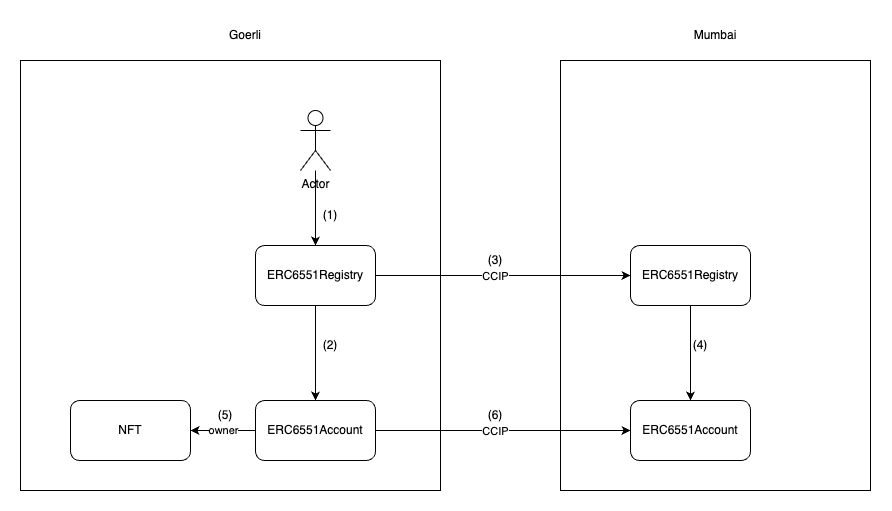

The diagram above was exported from draw.io. Its source (the exported page's mxGraphModel, read from the mxfile embedded in the PNG):
<mxGraphModel dx="1990" dy="1794" grid="1" gridSize="10" guides="1" tooltips="1" connect="1" arrows="1" fold="1" page="1" pageScale="1" pageWidth="850" pageHeight="1100" math="0" shadow="0">
  <root>
    <mxCell id="0" />
    <mxCell id="1" parent="0" />
    <mxCell id="Zfz2abL2h_MJtney-P-C-7" value="" style="rounded=0;whiteSpace=wrap;html=1;" vertex="1" parent="1">
      <mxGeometry x="-50" y="-10" width="420" height="430" as="geometry" />
    </mxCell>
    <mxCell id="Zfz2abL2h_MJtney-P-C-8" value="" style="rounded=0;whiteSpace=wrap;html=1;" vertex="1" parent="1">
      <mxGeometry x="490" y="-10" width="310" height="430" as="geometry" />
    </mxCell>
    <mxCell id="Zfz2abL2h_MJtney-P-C-5" style="edgeStyle=orthogonalEdgeStyle;rounded=0;orthogonalLoop=1;jettySize=auto;html=1;entryX=0;entryY=0.5;entryDx=0;entryDy=0;" edge="1" parent="1" source="Zfz2abL2h_MJtney-P-C-1" target="Zfz2abL2h_MJtney-P-C-3">
      <mxGeometry relative="1" as="geometry" />
    </mxCell>
    <mxCell id="Zfz2abL2h_MJtney-P-C-6" value="CCIP" style="edgeLabel;html=1;align=center;verticalAlign=middle;resizable=0;points=[];" vertex="1" connectable="0" parent="Zfz2abL2h_MJtney-P-C-5">
      <mxGeometry x="0.0039" y="-2" relative="1" as="geometry">
        <mxPoint x="-8" y="-2" as="offset" />
      </mxGeometry>
    </mxCell>
    <mxCell id="Zfz2abL2h_MJtney-P-C-16" value="" style="edgeStyle=orthogonalEdgeStyle;rounded=0;orthogonalLoop=1;jettySize=auto;html=1;" edge="1" parent="1" source="Zfz2abL2h_MJtney-P-C-1" target="Zfz2abL2h_MJtney-P-C-15">
      <mxGeometry relative="1" as="geometry" />
    </mxCell>
    <mxCell id="Zfz2abL2h_MJtney-P-C-1" value="ERC6551Registry" style="rounded=1;whiteSpace=wrap;html=1;" vertex="1" parent="1">
      <mxGeometry x="185" y="175" width="120" height="60" as="geometry" />
    </mxCell>
    <mxCell id="Zfz2abL2h_MJtney-P-C-4" style="edgeStyle=orthogonalEdgeStyle;rounded=0;orthogonalLoop=1;jettySize=auto;html=1;entryX=0.5;entryY=0;entryDx=0;entryDy=0;" edge="1" parent="1" source="Zfz2abL2h_MJtney-P-C-2" target="Zfz2abL2h_MJtney-P-C-1">
      <mxGeometry relative="1" as="geometry" />
    </mxCell>
    <mxCell id="Zfz2abL2h_MJtney-P-C-2" value="Actor" style="shape=umlActor;verticalLabelPosition=bottom;verticalAlign=top;html=1;outlineConnect=0;" vertex="1" parent="1">
      <mxGeometry x="230" y="40" width="30" height="60" as="geometry" />
    </mxCell>
    <mxCell id="Zfz2abL2h_MJtney-P-C-12" value="" style="edgeStyle=orthogonalEdgeStyle;rounded=0;orthogonalLoop=1;jettySize=auto;html=1;" edge="1" parent="1" source="Zfz2abL2h_MJtney-P-C-3" target="Zfz2abL2h_MJtney-P-C-11">
      <mxGeometry relative="1" as="geometry" />
    </mxCell>
    <mxCell id="Zfz2abL2h_MJtney-P-C-3" value="ERC6551Registry" style="rounded=1;whiteSpace=wrap;html=1;" vertex="1" parent="1">
      <mxGeometry x="560" y="175" width="120" height="60" as="geometry" />
    </mxCell>
    <mxCell id="Zfz2abL2h_MJtney-P-C-10" value="NFT" style="rounded=1;whiteSpace=wrap;html=1;" vertex="1" parent="1">
      <mxGeometry y="330" width="120" height="60" as="geometry" />
    </mxCell>
    <mxCell id="Zfz2abL2h_MJtney-P-C-11" value="ERC6551Account" style="rounded=1;whiteSpace=wrap;html=1;" vertex="1" parent="1">
      <mxGeometry x="560" y="330" width="120" height="60" as="geometry" />
    </mxCell>
    <mxCell id="Zfz2abL2h_MJtney-P-C-17" style="rounded=0;orthogonalLoop=1;jettySize=auto;html=1;entryX=0;entryY=0.5;entryDx=0;entryDy=0;" edge="1" parent="1" source="Zfz2abL2h_MJtney-P-C-15" target="Zfz2abL2h_MJtney-P-C-11">
      <mxGeometry relative="1" as="geometry" />
    </mxCell>
    <mxCell id="Zfz2abL2h_MJtney-P-C-19" value="CCIP" style="edgeLabel;html=1;align=center;verticalAlign=middle;resizable=0;points=[];" vertex="1" connectable="0" parent="Zfz2abL2h_MJtney-P-C-17">
      <mxGeometry x="0.0685" y="1" relative="1" as="geometry">
        <mxPoint x="-17" y="1" as="offset" />
      </mxGeometry>
    </mxCell>
    <mxCell id="Zfz2abL2h_MJtney-P-C-20" value="owner" style="edgeStyle=orthogonalEdgeStyle;rounded=0;orthogonalLoop=1;jettySize=auto;html=1;" edge="1" parent="1" source="Zfz2abL2h_MJtney-P-C-15" target="Zfz2abL2h_MJtney-P-C-10">
      <mxGeometry relative="1" as="geometry" />
    </mxCell>
    <mxCell id="Zfz2abL2h_MJtney-P-C-15" value="ERC6551Account" style="rounded=1;whiteSpace=wrap;html=1;" vertex="1" parent="1">
      <mxGeometry x="185" y="330" width="120" height="60" as="geometry" />
    </mxCell>
    <mxCell id="Zfz2abL2h_MJtney-P-C-21" value="Goerli" style="text;html=1;strokeColor=none;fillColor=none;align=center;verticalAlign=middle;whiteSpace=wrap;rounded=0;" vertex="1" parent="1">
      <mxGeometry x="145" y="-50" width="60" height="30" as="geometry" />
    </mxCell>
    <mxCell id="Zfz2abL2h_MJtney-P-C-22" value="Mumbai" style="text;html=1;strokeColor=none;fillColor=none;align=center;verticalAlign=middle;whiteSpace=wrap;rounded=0;" vertex="1" parent="1">
      <mxGeometry x="615" y="-50" width="60" height="30" as="geometry" />
    </mxCell>
    <mxCell id="Zfz2abL2h_MJtney-P-C-24" value="(1)" style="text;html=1;strokeColor=none;fillColor=none;align=center;verticalAlign=middle;whiteSpace=wrap;rounded=0;" vertex="1" parent="1">
      <mxGeometry x="230" y="130" width="60" height="30" as="geometry" />
    </mxCell>
    <mxCell id="Zfz2abL2h_MJtney-P-C-25" value="(2)" style="text;html=1;strokeColor=none;fillColor=none;align=center;verticalAlign=middle;whiteSpace=wrap;rounded=0;" vertex="1" parent="1">
      <mxGeometry x="230" y="260" width="60" height="30" as="geometry" />
    </mxCell>
    <mxCell id="Zfz2abL2h_MJtney-P-C-26" value="(3)" style="text;html=1;strokeColor=none;fillColor=none;align=center;verticalAlign=middle;whiteSpace=wrap;rounded=0;" vertex="1" parent="1">
      <mxGeometry x="395" y="175" width="60" height="30" as="geometry" />
    </mxCell>
    <mxCell id="Zfz2abL2h_MJtney-P-C-27" value="(4)" style="text;html=1;strokeColor=none;fillColor=none;align=center;verticalAlign=middle;whiteSpace=wrap;rounded=0;" vertex="1" parent="1">
      <mxGeometry x="600" y="260" width="60" height="30" as="geometry" />
    </mxCell>
    <mxCell id="Zfz2abL2h_MJtney-P-C-28" value="(5)" style="text;html=1;strokeColor=none;fillColor=none;align=center;verticalAlign=middle;whiteSpace=wrap;rounded=0;" vertex="1" parent="1">
      <mxGeometry x="125" y="330" width="60" height="30" as="geometry" />
    </mxCell>
    <mxCell id="Zfz2abL2h_MJtney-P-C-29" value="(6)" style="text;html=1;strokeColor=none;fillColor=none;align=center;verticalAlign=middle;whiteSpace=wrap;rounded=0;" vertex="1" parent="1">
      <mxGeometry x="395" y="330" width="60" height="30" as="geometry" />
    </mxCell>
  </root>
</mxGraphModel>